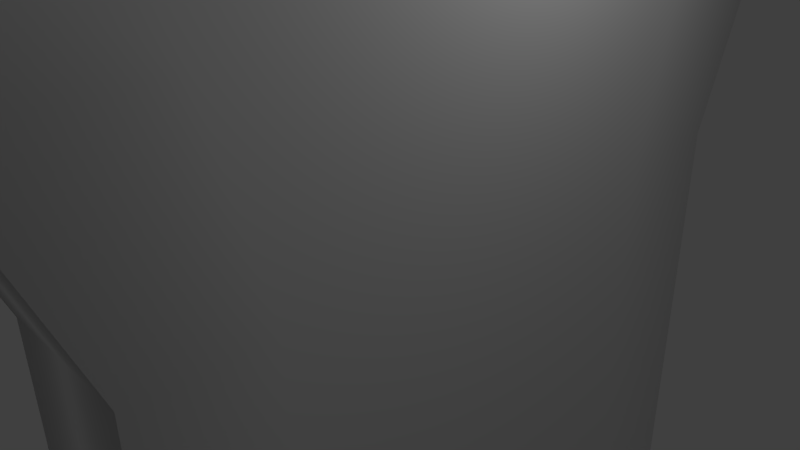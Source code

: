 # Source: tree.blend  (saved by Blender 2.74.0; exported with 4.5.12 LTS)
import bpy
from mathutils import Matrix  # noqa: F401  (used for matrix-valued properties, if any)

bpy.ops.wm.read_factory_settings(use_empty=True)
scene = bpy.context.scene
scene.name = 'Scene'

# ---- collections
col_collection_1 = bpy.data.collections.new('Collection 1'); scene.collection.children.link(col_collection_1)

# ---- materials (node trees are filled in below, after node groups)
mat_material = bpy.data.materials.new('Material')
mat_material.alpha_threshold = 0.0
mat_material.use_transparent_shadow = False
mat_material.roughness = 0.5
mat_material.line_color = (0.0, 0.0, 0.0, 1.0)

# ---- material node trees

# ---- world
world_world = bpy.data.worlds.new('World'); scene.world = world_world
world_world.color = (0.05088, 0.05088, 0.05088)
world_world.use_sun_shadow = False
world_world.sun_shadow_jitter_overblur = 0.0
world_world.cycles.sampling_method = 'MANUAL'
world_world.cycles.sample_map_resolution = 256

# ---- cameras
cam_camera = bpy.data.cameras.new('Camera')
cam_camera.clip_end = 100.0
cam_camera.lens = 35.0
cam_camera.sensor_width = 32.0
cam_camera.sensor_height = 18.0
cam_camera.ortho_scale = 7.314
cam_camera.dof.focus_distance = 0.0
cam_camera.dof.aperture_fstop = 128.0

# ---- lights
light_lamp = bpy.data.lights.new('Lamp', 'POINT')
light_lamp.transmission_factor = 0.0
light_lamp.cutoff_distance = 30.0
light_lamp.energy = 100.0
light_lamp.shadow_buffer_clip_start = 1.001
light_lamp.shadow_soft_size = 0.1
light_lamp.shadow_maximum_resolution = 0.006
light_lamp.use_absolute_resolution = True
light_lamp.cycles.use_multiple_importance_sampling = False

# ---- meshes
me_cube = bpy.data.meshes.new('Cube')
me_cube.from_pydata([(1.454e-06, -1.0, -5.518), (1.931e-06, 1.0, -5.518), (1.454e-06, -1.0, -1.0), (1.931e-06, 1.0, -1.0), (-2.122e-06, -2.804, -5.518), (5.15e-06, 2.852, -5.518), (1.216e-06, -1.0, 1.0), (1.633e-06, 1.0, 1.0), (7.057e-06, 4.389, -5.518), (-2.122e-06, -2.804, -1.0), (-5.698e-06, -4.408, -5.518), (-2.36e-06, -2.804, 1.0), (-5.698e-06, -4.408, -3.293), (5.15e-06, 2.852, -1.0), (7.057e-06, 4.389, -3.293), (4.852e-06, 2.852, 1.0), (5.15e-06, 2.852, -3.293), (7.057e-06, 4.389, -1.0), (-2.122e-06, -2.804, -3.293), (6.759e-06, 4.389, 1.0), (1.931e-06, 1.0, -3.293), (-5.698e-06, -4.408, -1.0), (1.454e-06, -1.0, -3.293), (-5.937e-06, -4.408, 1.0), (-9.222e-06, -6.49, 5.918), (9.463e-06, 6.457, 5.918), (1.257e-06, -1.219, 3.537), (1.765e-06, 1.216, 3.537), (6.656e-06, 4.196, 5.918), (-3.097e-06, -3.415, 3.537), (-3.958e-06, -4.129, 5.918), (5.684e-06, 3.472, 3.537), (1.919e-06, 1.469, 5.918), (8.006e-06, 5.342, 3.537), (1.305e-06, -1.474, 5.918), (-7.451e-06, -5.368, 3.537), (1.454e-06, -1.0, -8.149), (1.931e-06, 1.0, -8.149), (-2.122e-06, -2.804, -8.149), (5.15e-06, 2.852, -8.149), (7.057e-06, 4.389, -8.149), (-5.698e-06, -4.408, -8.149), (1.454e-06, -1.0, -10.67), (1.931e-06, 1.0, -10.67), (-2.122e-06, -2.804, -10.67), (5.15e-06, 2.852, -10.67), (7.057e-06, 4.389, -10.67), (-5.698e-06, -4.408, -10.67), (1.454e-06, -1.0, -12.91), (1.931e-06, 1.0, -12.91), (-2.122e-06, -2.804, -12.91), (5.15e-06, 2.852, -12.91), (7.057e-06, 4.389, -12.91), (-5.698e-06, -4.408, -12.91), (1.454e-06, -1.0, -15.17), (1.931e-06, 1.0, -15.17), (-2.122e-06, -2.804, -15.17), (5.15e-06, 2.852, -15.17), (7.057e-06, 4.389, -15.17), (-5.698e-06, -4.408, -15.17), (1.492e-06, -1.239, -17.27), (2.082e-06, 1.237, -17.27), (-2.934e-06, -3.472, -17.27), (6.066e-06, 3.529, -17.27), (8.427e-06, 5.431, -17.27), (-7.36e-06, -5.457, -17.27), (1.537e-06, -1.521, -19.13), (2.261e-06, 1.516, -19.13), (-3.895e-06, -4.262, -19.13), (7.15e-06, 4.33, -19.13), (1.005e-05, 6.663, -19.13), (-9.327e-06, -6.698, -19.13), (-1.645e-05, -11.07, 8.249), (1.541e-05, 11.0, 8.249), (1.062e-05, 7.15, 8.249), (-7.473e-06, -7.043, 8.249), (2.548e-06, 2.502, 8.249), (1.501e-06, -2.516, 8.249), (-2.497e-05, -16.47, 11.88), (2.243e-05, 16.37, 11.88), (1.531e-05, 10.64, 11.88), (-1.162e-05, -10.48, 11.88), (3.29e-06, 3.72, 11.88), (1.732e-06, -3.747, 11.88), (-3.264e-05, -21.33, 15.52), (2.874e-05, 21.2, 15.52), (1.952e-05, 13.77, 15.52), (-1.535e-05, -13.58, 15.52), (3.957e-06, 4.816, 15.52), (1.94e-06, -4.853, 15.52), (5.199, -1.0, -5.518), (5.199, 1.0, -5.518), (5.199, -1.0, -1.0), (5.199, 1.0, -1.0), (5.199, -2.804, -5.518), (5.199, 2.852, -5.518), (5.199, -1.0, 1.0), (5.199, 1.0, 1.0), (5.199, 4.389, -5.518), (5.199, -2.804, -1.0), (5.199, -4.408, -5.518), (5.199, -2.804, 1.0), (5.199, -4.408, -3.293), (5.199, 2.852, -1.0), (5.199, 4.389, -3.293), (5.199, 2.852, 1.0), (5.199, 2.852, -3.293), (5.199, 4.389, -1.0), (5.199, -2.804, -3.293), (5.199, 4.389, 1.0), (5.199, 1.0, -3.293), (5.199, -4.408, -1.0), (5.199, -1.0, -3.293), (5.199, -4.408, 1.0), (5.199, -6.49, 5.918), (5.199, 6.457, 5.918), (5.199, -1.219, 3.537), (5.199, 1.216, 3.537), (5.199, 4.196, 5.918), (5.199, -3.415, 3.537), (5.199, -4.129, 5.918), (5.199, 3.472, 3.537), (5.199, 1.469, 5.918), (5.199, 5.342, 3.537), (5.199, -1.474, 5.918), (5.199, -5.368, 3.537), (5.199, -1.0, -8.149), (5.199, 1.0, -8.149), (5.199, -2.804, -8.149), (5.199, 2.852, -8.149), (5.199, 4.389, -8.149), (5.199, -4.408, -8.149), (5.199, -1.0, -10.67), (5.199, 1.0, -10.67), (5.199, -2.804, -10.67), (5.199, 2.852, -10.67), (5.199, 4.389, -10.67), (5.199, -4.408, -10.67), (5.199, -1.0, -12.91), (5.199, 1.0, -12.91), (5.199, -2.804, -12.91), (5.199, 2.852, -12.91), (5.199, 4.389, -12.91), (5.199, -4.408, -12.91), (5.199, -1.0, -15.17), (5.199, 1.0, -15.17), (5.199, -2.804, -15.17), (5.199, 2.852, -15.17), (5.199, 4.389, -15.17), (5.199, -4.408, -15.17), (5.199, -1.239, -17.27), (5.199, 1.237, -17.27), (5.199, -3.472, -17.27), (5.199, 3.529, -17.27), (5.199, 5.431, -17.27), (5.199, -5.457, -17.27), (5.199, -1.521, -19.13), (5.199, 1.516, -19.13), (5.199, -4.262, -19.13), (5.199, 4.33, -19.13), (5.199, 6.663, -19.13), (5.199, -6.698, -19.13), (5.199, -11.07, 8.249), (5.199, 11.0, 8.249), (5.199, 7.15, 8.249), (5.199, -7.044, 8.249), (5.199, 2.502, 8.249), (5.199, -2.516, 8.249), (5.199, -16.47, 11.88), (5.199, 16.37, 11.88), (5.199, 10.64, 11.88), (5.199, -10.48, 11.88), (5.199, 3.72, 11.88), (5.199, -3.747, 11.88), (5.199, -21.33, 15.52), (5.199, 21.2, 15.52), (5.199, 13.77, 15.52), (5.199, -13.58, 15.52), (5.199, 4.816, 15.52), (5.199, -4.853, 15.52)], [], [(37, 39, 45, 43), (19, 15, 31, 33), (36, 37, 43, 42), (2, 3, 20, 22), (2, 6, 7, 3), (21, 9, 18, 12), (20, 16, 5, 1), (6, 2, 9, 11), (5, 8, 40, 39), (1, 5, 39, 37), (11, 23, 35, 29), (3, 7, 15, 13), (41, 38, 44, 47), (39, 40, 46, 45), (9, 2, 22, 18), (13, 15, 19, 17), (12, 18, 4, 10), (18, 22, 0, 4), (13, 17, 14, 16), (11, 9, 21, 23), (16, 14, 8, 5), (22, 20, 1, 0), (27, 26, 34, 32), (31, 27, 32, 28), (26, 29, 30, 34), (33, 31, 28, 25), (29, 35, 24, 30), (3, 13, 16, 20), (4, 0, 36, 38), (15, 7, 27, 31), (6, 11, 29, 26), (10, 4, 38, 41), (7, 6, 26, 27), (0, 1, 37, 36), (38, 36, 42, 44), (47, 44, 50, 53), (45, 46, 52, 51), (43, 45, 51, 49), (42, 43, 49, 48), (44, 42, 48, 50), (53, 50, 56, 59), (51, 52, 58, 57), (49, 51, 57, 55), (48, 49, 55, 54), (50, 48, 54, 56), (59, 56, 62, 65), (57, 58, 64, 63), (55, 57, 63, 61), (54, 55, 61, 60), (56, 54, 60, 62), (65, 62, 68, 71), (63, 64, 70, 69), (61, 63, 69, 67), (60, 61, 67, 66), (62, 60, 66, 68), (30, 24, 72, 75), (32, 34, 77, 76), (28, 32, 76, 74), (34, 30, 75, 77), (25, 28, 74, 73), (75, 72, 78, 81), (76, 77, 83, 82), (74, 76, 82, 80), (77, 75, 81, 83), (73, 74, 80, 79), (81, 78, 84, 87), (82, 83, 89, 88), (80, 82, 88, 86), (83, 81, 87, 89), (79, 80, 86, 85), (127, 133, 135, 129), (109, 123, 121, 105), (126, 132, 133, 127), (92, 112, 110, 93), (92, 93, 97, 96), (111, 102, 108, 99), (110, 91, 95, 106), (96, 101, 99, 92), (95, 129, 130, 98), (91, 127, 129, 95), (101, 119, 125, 113), (93, 103, 105, 97), (131, 137, 134, 128), (129, 135, 136, 130), (99, 108, 112, 92), (103, 107, 109, 105), (102, 100, 94, 108), (108, 94, 90, 112), (103, 106, 104, 107), (101, 113, 111, 99), (106, 95, 98, 104), (112, 90, 91, 110), (117, 122, 124, 116), (121, 118, 122, 117), (116, 124, 120, 119), (123, 115, 118, 121), (119, 120, 114, 125), (93, 110, 106, 103), (94, 128, 126, 90), (105, 121, 117, 97), (96, 116, 119, 101), (100, 131, 128, 94), (97, 117, 116, 96), (90, 126, 127, 91), (128, 134, 132, 126), (137, 143, 140, 134), (135, 141, 142, 136), (133, 139, 141, 135), (132, 138, 139, 133), (134, 140, 138, 132), (143, 149, 146, 140), (141, 147, 148, 142), (139, 145, 147, 141), (138, 144, 145, 139), (140, 146, 144, 138), (149, 155, 152, 146), (147, 153, 154, 148), (145, 151, 153, 147), (144, 150, 151, 145), (146, 152, 150, 144), (155, 161, 158, 152), (153, 159, 160, 154), (151, 157, 159, 153), (150, 156, 157, 151), (152, 158, 156, 150), (120, 165, 162, 114), (122, 166, 167, 124), (118, 164, 166, 122), (124, 167, 165, 120), (115, 163, 164, 118), (165, 171, 168, 162), (166, 172, 173, 167), (164, 170, 172, 166), (167, 173, 171, 165), (163, 169, 170, 164), (171, 177, 174, 168), (172, 178, 179, 173), (170, 176, 178, 172), (173, 179, 177, 171), (169, 175, 176, 170), (10, 100, 102, 12), (87, 177, 179, 89), (19, 109, 107, 17), (59, 149, 143, 53), (66, 156, 158, 68), (24, 114, 162, 72), (58, 148, 154, 64), (73, 163, 115, 25), (68, 158, 161, 71), (65, 155, 149, 59), (72, 162, 168, 78), (67, 157, 156, 66), (88, 178, 176, 86), (12, 102, 111, 21), (64, 154, 160, 70), (21, 111, 113, 23), (40, 130, 136, 46), (79, 169, 163, 73), (33, 123, 109, 19), (78, 168, 174, 84), (71, 161, 155, 65), (47, 137, 131, 41), (14, 104, 98, 8), (89, 179, 178, 88), (23, 113, 125, 35), (35, 125, 114, 24), (69, 159, 157, 67), (85, 175, 169, 79), (46, 136, 142, 52), (25, 115, 123, 33), (86, 176, 175, 85), (41, 131, 100, 10), (8, 98, 130, 40), (53, 143, 137, 47), (17, 107, 104, 14), (84, 174, 177, 87), (52, 142, 148, 58), (70, 160, 159, 69)])
me_cube.polygons.foreach_set('use_smooth', [True] * 178)
me_cube.materials.append(mat_material)
me_cube.use_remesh_preserve_volume = False
me_cube.use_remesh_preserve_attributes = False
me_cube.use_mirror_vertex_groups = False
me_cube.update()

# ---- objects
ob_cube = bpy.data.objects.new('Cube', me_cube)
ob_lamp = bpy.data.objects.new('Lamp', light_lamp)
ob_camera = bpy.data.objects.new('Camera', cam_camera)

# ---- transforms, parenting, visibility, modifiers, constraints
ob_cube.location = (0.0, 0.0, 0.0)
ob_cube.scale = (0.3693, 1.0, 1.0)
ob_cube.lock_rotations_4d = False
ob_cube.empty_display_type = 'ARROWS'
ob_cube.lineart.crease_threshold = 0.0
_m = ob_cube.modifiers.new('Multires', 'MULTIRES')
_m.uv_smooth = 'PRESERVE_CORNERS'
_m.quality = 3
_m.levels = 5
_m.sculpt_levels = 5
_m.render_levels = 5
_m.show_only_control_edges = False
ob_lamp.location = (4.076, 1.005, 5.904)
ob_lamp.rotation_euler = (0.6503, 0.05522, 1.866)
ob_lamp.lock_rotations_4d = False
ob_lamp.empty_display_type = 'ARROWS'
ob_lamp.color = (0.0, 0.0, 0.0, 0.0)
ob_lamp.lineart.crease_threshold = 0.0
ob_camera.location = (7.481, -6.508, 5.344)
ob_camera.rotation_euler = (1.109, 0.01082, 0.8149)
ob_camera.lock_rotations_4d = False
ob_camera.empty_display_type = 'ARROWS'
ob_camera.color = (0.0, 0.0, 0.0, 0.0)
ob_camera.display_type = 'WIRE'
ob_camera.lineart.crease_threshold = 0.0

# ---- collection membership
col_collection_1.objects.link(ob_cube)
col_collection_1.objects.link(ob_lamp)
col_collection_1.objects.link(ob_camera)

# ---- scene / render settings (as saved in the file)
scene.camera = ob_camera
scene.frame_start = 1; scene.frame_end = 250; scene.frame_set(1)
scene.render.engine = 'BLENDER_EEVEE_NEXT'
scene.render.resolution_percentage = 50
scene.render.dither_intensity = 0.0
scene.cycles.use_denoising = False
scene.cycles.samples = 10
scene.cycles.sampling_pattern = 'TABULATED_SOBOL'
scene.cycles.light_sampling_threshold = 0.0
scene.cycles.use_adaptive_sampling = False
scene.cycles.use_light_tree = False
scene.cycles.blur_glossy = 0.0
scene.cycles.pixel_filter_type = 'GAUSSIAN'
scene.cycles.sample_clamp_indirect = 0.0
scene.view_settings.view_transform = 'Standard'
bpy.context.view_layer.update()
